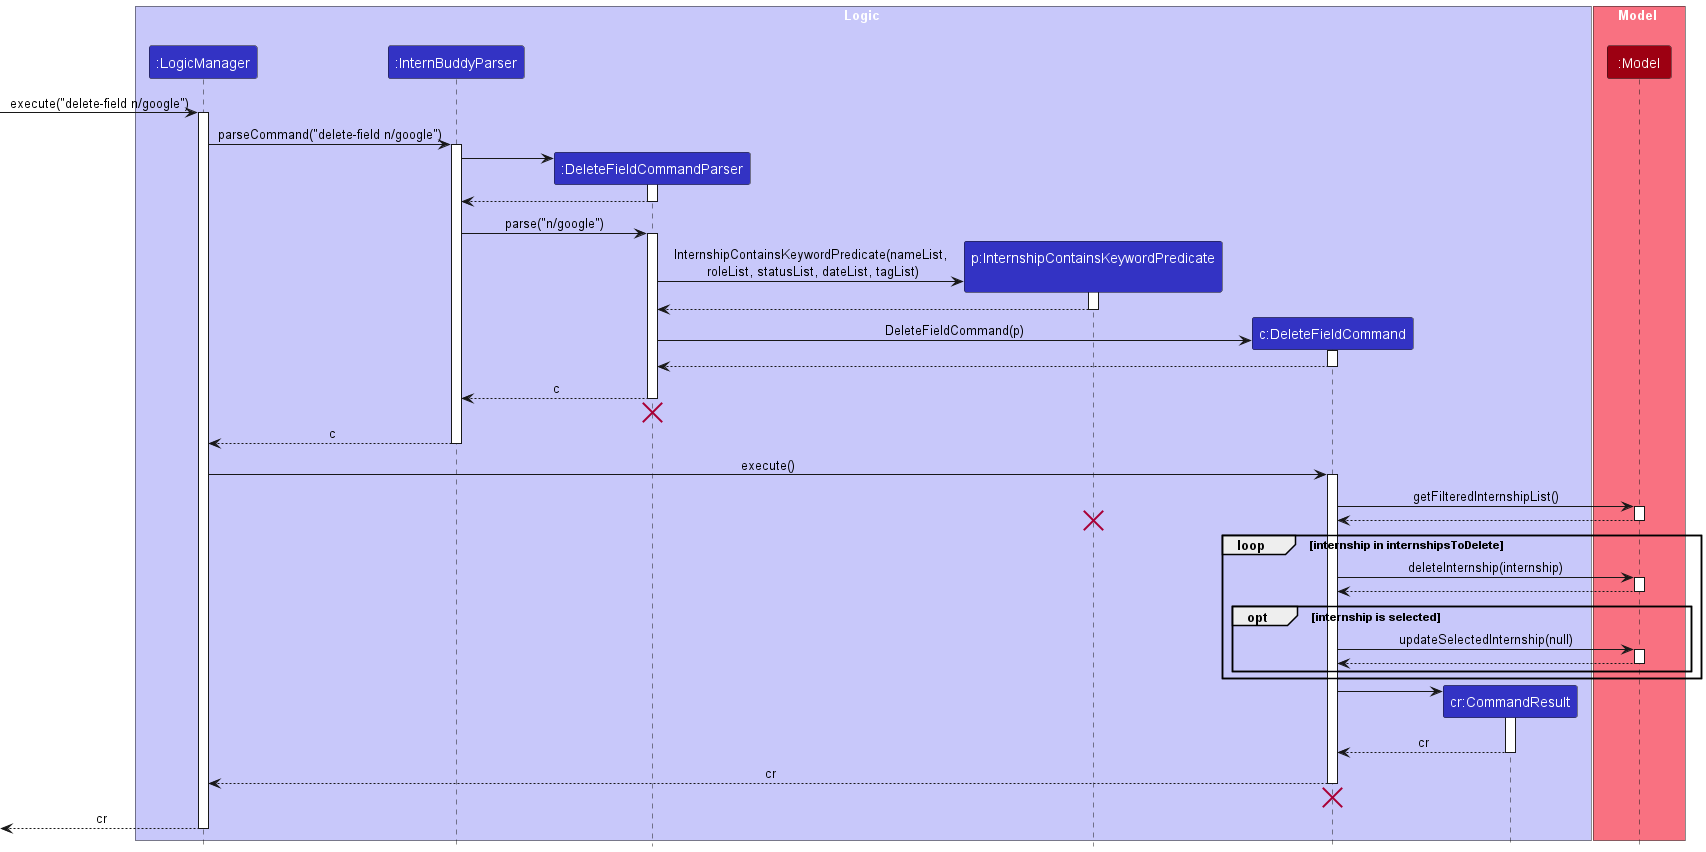

The diagram above was rendered by PlantUML. Its source (embedded in the PNG):
@startuml
!include style.puml

box Logic LOGIC_COLOR_T1
participant ":LogicManager" as LogicManager LOGIC_COLOR
participant ":InternBuddyParser" as InternBuddyParser LOGIC_COLOR
participant ":DeleteFieldCommandParser" as DeleteFieldCommandParser LOGIC_COLOR
participant "p:InternshipContainsKeywordPredicate\n" as InternshipContainsKeywordPredicate LOGIC_COLOR
participant "c:DeleteFieldCommand" as DeleteFieldCommand LOGIC_COLOR
participant "cr:CommandResult" as CommandResult LOGIC_COLOR
end box

box Model MODEL_COLOR_T1
participant ":Model" as Model MODEL_COLOR
end box

[-> LogicManager : execute("delete-field n/google")
activate LogicManager

LogicManager -> InternBuddyParser : parseCommand("delete-field n/google")
activate InternBuddyParser

create DeleteFieldCommandParser
InternBuddyParser -> DeleteFieldCommandParser
activate DeleteFieldCommandParser

DeleteFieldCommandParser --> InternBuddyParser
deactivate DeleteFieldCommandParser

InternBuddyParser -> DeleteFieldCommandParser : parse("n/google")
activate DeleteFieldCommandParser

create InternshipContainsKeywordPredicate
DeleteFieldCommandParser -> InternshipContainsKeywordPredicate : InternshipContainsKeywordPredicate(nameList,\n roleList, statusList, dateList, tagList)
activate InternshipContainsKeywordPredicate

InternshipContainsKeywordPredicate --> DeleteFieldCommandParser
deactivate InternshipContainsKeywordPredicate

create DeleteFieldCommand
DeleteFieldCommandParser -> DeleteFieldCommand : DeleteFieldCommand(p)
activate DeleteFieldCommand

DeleteFieldCommand --> DeleteFieldCommandParser
deactivate DeleteFieldCommand

DeleteFieldCommandParser --> InternBuddyParser : c
deactivate DeleteFieldCommandParser
'Hidden arrow to position the destroy marker below the end of the activation bar.
DeleteFieldCommandParser -[hidden]-> InternBuddyParser
destroy DeleteFieldCommandParser

InternBuddyParser --> LogicManager : c
deactivate InternBuddyParser

LogicManager -> DeleteFieldCommand : execute()
activate DeleteFieldCommand

DeleteFieldCommand -> Model : getFilteredInternshipList()
activate Model

Model --> DeleteFieldCommand
deactivate Model

destroy InternshipContainsKeywordPredicate

loop internship in internshipsToDelete
    DeleteFieldCommand -> Model: deleteInternship(internship)
    activate Model
    Model --> DeleteFieldCommand
    deactivate Model

opt internship is selected
    DeleteFieldCommand -> Model: updateSelectedInternship(null)
    activate Model
    Model --> DeleteFieldCommand
    deactivate Model
end
end

deactivate Model

create CommandResult
DeleteFieldCommand -> CommandResult
activate CommandResult

CommandResult --> DeleteFieldCommand : cr
deactivate CommandResult

DeleteFieldCommand --> LogicManager : cr
deactivate DeleteFieldCommand
DeleteFieldCommand -[hidden]-> LogicManager
destroy DeleteFieldCommand



[<--LogicManager : cr
deactivate LogicManager
@enduml